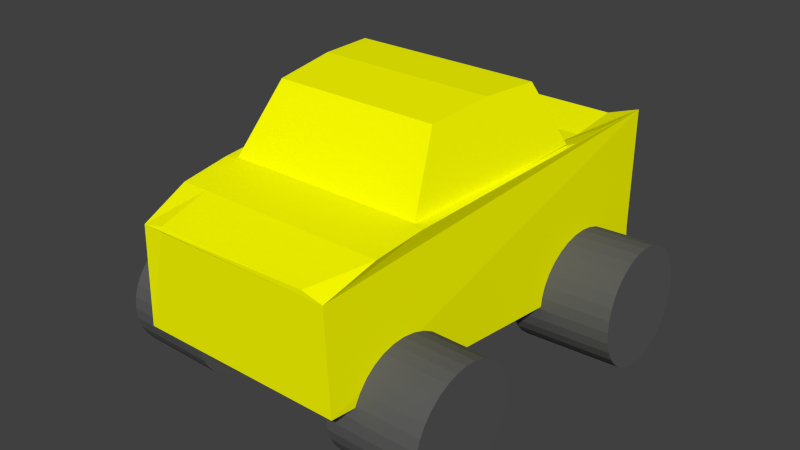 # Source: car_Steffi.blend  (saved by Blender 2.76.0; exported with 4.5.12 LTS)
import bpy
from mathutils import Matrix  # noqa: F401  (used for matrix-valued properties, if any)

bpy.ops.wm.read_factory_settings(use_empty=True)
scene = bpy.context.scene
scene.name = 'Scene'

# ---- collections
col_collection_1 = bpy.data.collections.new('Collection 1'); scene.collection.children.link(col_collection_1)

# ---- materials (node trees are filled in below, after node groups)
mat_material_001 = bpy.data.materials.new('Material.001')
mat_material_001.alpha_threshold = 0.0
mat_material_001.use_transparent_shadow = False
mat_material_001.diffuse_color = (0.1065, 0.1065, 0.1065, 1.0)
mat_material_001.roughness = 0.5
mat_material = bpy.data.materials.new('Material')
mat_material.alpha_threshold = 0.0
mat_material.use_transparent_shadow = False
mat_material.diffuse_color = (0.9812, 1.0, 0.0, 1.0)
mat_material.roughness = 0.5
mat_material.line_color = (0.0, 0.0, 0.0, 1.0)

# ---- material node trees

# ---- world
world_world = bpy.data.worlds.new('World'); scene.world = world_world
world_world.color = (0.05088, 0.05088, 0.05088)
world_world.use_sun_shadow = False
world_world.sun_shadow_jitter_overblur = 0.0
world_world.cycles.sampling_method = 'MANUAL'
world_world.cycles.sample_map_resolution = 256

# ---- meshes
me_cylinder_005 = bpy.data.meshes.new('Cylinder.005')
me_cylinder_005.from_pydata([(0.0, 1.0, -1.0), (0.0, 1.0, 1.0), (0.1951, 0.9808, -1.0), (0.1951, 0.9808, 1.0), (0.3827, 0.9239, -1.0), (0.3827, 0.9239, 1.0), (0.5556, 0.8315, -1.0), (0.5556, 0.8315, 1.0), (0.7071, 0.7071, -1.0), (0.7071, 0.7071, 1.0), (0.8315, 0.5556, -1.0), (0.8315, 0.5556, 1.0), (0.9239, 0.3827, -1.0), (0.9239, 0.3827, 1.0), (0.9808, 0.1951, -1.0), (0.9808, 0.1951, 1.0), (1.0, 7.55e-08, -1.0), (1.0, 7.55e-08, 1.0), (0.9808, -0.1951, -1.0), (0.9808, -0.1951, 1.0), (0.9239, -0.3827, -1.0), (0.9239, -0.3827, 1.0), (0.8315, -0.5556, -1.0), (0.8315, -0.5556, 1.0), (0.7071, -0.7071, -1.0), (0.7071, -0.7071, 1.0), (0.5556, -0.8315, -1.0), (0.5556, -0.8315, 1.0), (0.3827, -0.9239, -1.0), (0.3827, -0.9239, 1.0), (0.1951, -0.9808, -1.0), (0.1951, -0.9808, 1.0), (-3.258e-07, -1.0, -1.0), (-3.258e-07, -1.0, 1.0), (-0.1951, -0.9808, -1.0), (-0.1951, -0.9808, 1.0), (-0.3827, -0.9239, -1.0), (-0.3827, -0.9239, 1.0), (-0.5556, -0.8315, -1.0), (-0.5556, -0.8315, 1.0), (-0.7071, -0.7071, -1.0), (-0.7071, -0.7071, 1.0), (-0.8315, -0.5556, -1.0), (-0.8315, -0.5556, 1.0), (-0.9239, -0.3827, -1.0), (-0.9239, -0.3827, 1.0), (-0.9808, -0.1951, -1.0), (-0.9808, -0.1951, 1.0), (-1.0, 9.656e-07, -1.0), (-1.0, 9.656e-07, 1.0), (-0.9808, 0.1951, -1.0), (-0.9808, 0.1951, 1.0), (-0.9239, 0.3827, -1.0), (-0.9239, 0.3827, 1.0), (-0.8315, 0.5556, -1.0), (-0.8315, 0.5556, 1.0), (-0.7071, 0.7071, -1.0), (-0.7071, 0.7071, 1.0), (-0.5556, 0.8315, -1.0), (-0.5556, 0.8315, 1.0), (-0.3827, 0.9239, -1.0), (-0.3827, 0.9239, 1.0), (-0.1951, 0.9808, -1.0), (-0.1951, 0.9808, 1.0)], [], [(0, 1, 3, 2), (2, 3, 5, 4), (4, 5, 7, 6), (6, 7, 9, 8), (8, 9, 11, 10), (10, 11, 13, 12), (12, 13, 15, 14), (14, 15, 17, 16), (16, 17, 19, 18), (18, 19, 21, 20), (20, 21, 23, 22), (22, 23, 25, 24), (24, 25, 27, 26), (26, 27, 29, 28), (28, 29, 31, 30), (30, 31, 33, 32), (32, 33, 35, 34), (34, 35, 37, 36), (36, 37, 39, 38), (38, 39, 41, 40), (40, 41, 43, 42), (42, 43, 45, 44), (44, 45, 47, 46), (46, 47, 49, 48), (48, 49, 51, 50), (50, 51, 53, 52), (52, 53, 55, 54), (54, 55, 57, 56), (56, 57, 59, 58), (58, 59, 61, 60), (3, 1, 63, 61, 59, 57, 55, 53, 51, 49, 47, 45, 43, 41, 39, 37, 35, 33, 31, 29, 27, 25, 23, 21, 19, 17, 15, 13, 11, 9, 7, 5), (62, 63, 1, 0), (60, 61, 63, 62), (0, 2, 4, 6, 8, 10, 12, 14, 16, 18, 20, 22, 24, 26, 28, 30, 32, 34, 36, 38, 40, 42, 44, 46, 48, 50, 52, 54, 56, 58, 60, 62)])
me_cylinder_005.materials.append(mat_material_001)
me_cylinder_005.use_remesh_preserve_volume = False
me_cylinder_005.use_remesh_preserve_attributes = False
me_cylinder_005.use_mirror_vertex_groups = False
me_cylinder_005.update()
me_cylinder_004 = bpy.data.meshes.new('Cylinder.004')
me_cylinder_004.from_pydata([(0.0, 1.0, -1.0), (0.0, 1.0, 1.0), (0.1951, 0.9808, -1.0), (0.1951, 0.9808, 1.0), (0.3827, 0.9239, -1.0), (0.3827, 0.9239, 1.0), (0.5556, 0.8315, -1.0), (0.5556, 0.8315, 1.0), (0.7071, 0.7071, -1.0), (0.7071, 0.7071, 1.0), (0.8315, 0.5556, -1.0), (0.8315, 0.5556, 1.0), (0.9239, 0.3827, -1.0), (0.9239, 0.3827, 1.0), (0.9808, 0.1951, -1.0), (0.9808, 0.1951, 1.0), (1.0, 7.55e-08, -1.0), (1.0, 7.55e-08, 1.0), (0.9808, -0.1951, -1.0), (0.9808, -0.1951, 1.0), (0.9239, -0.3827, -1.0), (0.9239, -0.3827, 1.0), (0.8315, -0.5556, -1.0), (0.8315, -0.5556, 1.0), (0.7071, -0.7071, -1.0), (0.7071, -0.7071, 1.0), (0.5556, -0.8315, -1.0), (0.5556, -0.8315, 1.0), (0.3827, -0.9239, -1.0), (0.3827, -0.9239, 1.0), (0.1951, -0.9808, -1.0), (0.1951, -0.9808, 1.0), (-3.258e-07, -1.0, -1.0), (-3.258e-07, -1.0, 1.0), (-0.1951, -0.9808, -1.0), (-0.1951, -0.9808, 1.0), (-0.3827, -0.9239, -1.0), (-0.3827, -0.9239, 1.0), (-0.5556, -0.8315, -1.0), (-0.5556, -0.8315, 1.0), (-0.7071, -0.7071, -1.0), (-0.7071, -0.7071, 1.0), (-0.8315, -0.5556, -1.0), (-0.8315, -0.5556, 1.0), (-0.9239, -0.3827, -1.0), (-0.9239, -0.3827, 1.0), (-0.9808, -0.1951, -1.0), (-0.9808, -0.1951, 1.0), (-1.0, 9.656e-07, -1.0), (-1.0, 9.656e-07, 1.0), (-0.9808, 0.1951, -1.0), (-0.9808, 0.1951, 1.0), (-0.9239, 0.3827, -1.0), (-0.9239, 0.3827, 1.0), (-0.8315, 0.5556, -1.0), (-0.8315, 0.5556, 1.0), (-0.7071, 0.7071, -1.0), (-0.7071, 0.7071, 1.0), (-0.5556, 0.8315, -1.0), (-0.5556, 0.8315, 1.0), (-0.3827, 0.9239, -1.0), (-0.3827, 0.9239, 1.0), (-0.1951, 0.9808, -1.0), (-0.1951, 0.9808, 1.0)], [], [(0, 1, 3, 2), (2, 3, 5, 4), (4, 5, 7, 6), (6, 7, 9, 8), (8, 9, 11, 10), (10, 11, 13, 12), (12, 13, 15, 14), (14, 15, 17, 16), (16, 17, 19, 18), (18, 19, 21, 20), (20, 21, 23, 22), (22, 23, 25, 24), (24, 25, 27, 26), (26, 27, 29, 28), (28, 29, 31, 30), (30, 31, 33, 32), (32, 33, 35, 34), (34, 35, 37, 36), (36, 37, 39, 38), (38, 39, 41, 40), (40, 41, 43, 42), (42, 43, 45, 44), (44, 45, 47, 46), (46, 47, 49, 48), (48, 49, 51, 50), (50, 51, 53, 52), (52, 53, 55, 54), (54, 55, 57, 56), (56, 57, 59, 58), (58, 59, 61, 60), (3, 1, 63, 61, 59, 57, 55, 53, 51, 49, 47, 45, 43, 41, 39, 37, 35, 33, 31, 29, 27, 25, 23, 21, 19, 17, 15, 13, 11, 9, 7, 5), (62, 63, 1, 0), (60, 61, 63, 62), (0, 2, 4, 6, 8, 10, 12, 14, 16, 18, 20, 22, 24, 26, 28, 30, 32, 34, 36, 38, 40, 42, 44, 46, 48, 50, 52, 54, 56, 58, 60, 62)])
me_cylinder_004.materials.append(mat_material_001)
me_cylinder_004.use_remesh_preserve_volume = False
me_cylinder_004.use_remesh_preserve_attributes = False
me_cylinder_004.use_mirror_vertex_groups = False
me_cylinder_004.update()
me_cylinder_003 = bpy.data.meshes.new('Cylinder.003')
me_cylinder_003.from_pydata([(0.0, 1.0, -1.0), (0.0, 1.0, 1.0), (0.1951, 0.9808, -1.0), (0.1951, 0.9808, 1.0), (0.3827, 0.9239, -1.0), (0.3827, 0.9239, 1.0), (0.5556, 0.8315, -1.0), (0.5556, 0.8315, 1.0), (0.7071, 0.7071, -1.0), (0.7071, 0.7071, 1.0), (0.8315, 0.5556, -1.0), (0.8315, 0.5556, 1.0), (0.9239, 0.3827, -1.0), (0.9239, 0.3827, 1.0), (0.9808, 0.1951, -1.0), (0.9808, 0.1951, 1.0), (1.0, 7.55e-08, -1.0), (1.0, 7.55e-08, 1.0), (0.9808, -0.1951, -1.0), (0.9808, -0.1951, 1.0), (0.9239, -0.3827, -1.0), (0.9239, -0.3827, 1.0), (0.8315, -0.5556, -1.0), (0.8315, -0.5556, 1.0), (0.7071, -0.7071, -1.0), (0.7071, -0.7071, 1.0), (0.5556, -0.8315, -1.0), (0.5556, -0.8315, 1.0), (0.3827, -0.9239, -1.0), (0.3827, -0.9239, 1.0), (0.1951, -0.9808, -1.0), (0.1951, -0.9808, 1.0), (-3.258e-07, -1.0, -1.0), (-3.258e-07, -1.0, 1.0), (-0.1951, -0.9808, -1.0), (-0.1951, -0.9808, 1.0), (-0.3827, -0.9239, -1.0), (-0.3827, -0.9239, 1.0), (-0.5556, -0.8315, -1.0), (-0.5556, -0.8315, 1.0), (-0.7071, -0.7071, -1.0), (-0.7071, -0.7071, 1.0), (-0.8315, -0.5556, -1.0), (-0.8315, -0.5556, 1.0), (-0.9239, -0.3827, -1.0), (-0.9239, -0.3827, 1.0), (-0.9808, -0.1951, -1.0), (-0.9808, -0.1951, 1.0), (-1.0, 9.656e-07, -1.0), (-1.0, 9.656e-07, 1.0), (-0.9808, 0.1951, -1.0), (-0.9808, 0.1951, 1.0), (-0.9239, 0.3827, -1.0), (-0.9239, 0.3827, 1.0), (-0.8315, 0.5556, -1.0), (-0.8315, 0.5556, 1.0), (-0.7071, 0.7071, -1.0), (-0.7071, 0.7071, 1.0), (-0.5556, 0.8315, -1.0), (-0.5556, 0.8315, 1.0), (-0.3827, 0.9239, -1.0), (-0.3827, 0.9239, 1.0), (-0.1951, 0.9808, -1.0), (-0.1951, 0.9808, 1.0)], [], [(0, 1, 3, 2), (2, 3, 5, 4), (4, 5, 7, 6), (6, 7, 9, 8), (8, 9, 11, 10), (10, 11, 13, 12), (12, 13, 15, 14), (14, 15, 17, 16), (16, 17, 19, 18), (18, 19, 21, 20), (20, 21, 23, 22), (22, 23, 25, 24), (24, 25, 27, 26), (26, 27, 29, 28), (28, 29, 31, 30), (30, 31, 33, 32), (32, 33, 35, 34), (34, 35, 37, 36), (36, 37, 39, 38), (38, 39, 41, 40), (40, 41, 43, 42), (42, 43, 45, 44), (44, 45, 47, 46), (46, 47, 49, 48), (48, 49, 51, 50), (50, 51, 53, 52), (52, 53, 55, 54), (54, 55, 57, 56), (56, 57, 59, 58), (58, 59, 61, 60), (3, 1, 63, 61, 59, 57, 55, 53, 51, 49, 47, 45, 43, 41, 39, 37, 35, 33, 31, 29, 27, 25, 23, 21, 19, 17, 15, 13, 11, 9, 7, 5), (62, 63, 1, 0), (60, 61, 63, 62), (0, 2, 4, 6, 8, 10, 12, 14, 16, 18, 20, 22, 24, 26, 28, 30, 32, 34, 36, 38, 40, 42, 44, 46, 48, 50, 52, 54, 56, 58, 60, 62)])
me_cylinder_003.materials.append(mat_material_001)
me_cylinder_003.use_remesh_preserve_volume = False
me_cylinder_003.use_remesh_preserve_attributes = False
me_cylinder_003.use_mirror_vertex_groups = False
me_cylinder_003.update()
me_cylinder_002 = bpy.data.meshes.new('Cylinder.002')
me_cylinder_002.from_pydata([(0.0, 1.0, -1.0), (0.0, 1.0, 1.0), (0.1951, 0.9808, -1.0), (0.1951, 0.9808, 1.0), (0.3827, 0.9239, -1.0), (0.3827, 0.9239, 1.0), (0.5556, 0.8315, -1.0), (0.5556, 0.8315, 1.0), (0.7071, 0.7071, -1.0), (0.7071, 0.7071, 1.0), (0.8315, 0.5556, -1.0), (0.8315, 0.5556, 1.0), (0.9239, 0.3827, -1.0), (0.9239, 0.3827, 1.0), (0.9808, 0.1951, -1.0), (0.9808, 0.1951, 1.0), (1.0, 7.55e-08, -1.0), (1.0, 7.55e-08, 1.0), (0.9808, -0.1951, -1.0), (0.9808, -0.1951, 1.0), (0.9239, -0.3827, -1.0), (0.9239, -0.3827, 1.0), (0.8315, -0.5556, -1.0), (0.8315, -0.5556, 1.0), (0.7071, -0.7071, -1.0), (0.7071, -0.7071, 1.0), (0.5556, -0.8315, -1.0), (0.5556, -0.8315, 1.0), (0.3827, -0.9239, -1.0), (0.3827, -0.9239, 1.0), (0.1951, -0.9808, -1.0), (0.1951, -0.9808, 1.0), (-3.258e-07, -1.0, -1.0), (-3.258e-07, -1.0, 1.0), (-0.1951, -0.9808, -1.0), (-0.1951, -0.9808, 1.0), (-0.3827, -0.9239, -1.0), (-0.3827, -0.9239, 1.0), (-0.5556, -0.8315, -1.0), (-0.5556, -0.8315, 1.0), (-0.7071, -0.7071, -1.0), (-0.7071, -0.7071, 1.0), (-0.8315, -0.5556, -1.0), (-0.8315, -0.5556, 1.0), (-0.9239, -0.3827, -1.0), (-0.9239, -0.3827, 1.0), (-0.9808, -0.1951, -1.0), (-0.9808, -0.1951, 1.0), (-1.0, 9.656e-07, -1.0), (-1.0, 9.656e-07, 1.0), (-0.9808, 0.1951, -1.0), (-0.9808, 0.1951, 1.0), (-0.9239, 0.3827, -1.0), (-0.9239, 0.3827, 1.0), (-0.8315, 0.5556, -1.0), (-0.8315, 0.5556, 1.0), (-0.7071, 0.7071, -1.0), (-0.7071, 0.7071, 1.0), (-0.5556, 0.8315, -1.0), (-0.5556, 0.8315, 1.0), (-0.3827, 0.9239, -1.0), (-0.3827, 0.9239, 1.0), (-0.1951, 0.9808, -1.0), (-0.1951, 0.9808, 1.0)], [], [(0, 1, 3, 2), (2, 3, 5, 4), (4, 5, 7, 6), (6, 7, 9, 8), (8, 9, 11, 10), (10, 11, 13, 12), (12, 13, 15, 14), (14, 15, 17, 16), (16, 17, 19, 18), (18, 19, 21, 20), (20, 21, 23, 22), (22, 23, 25, 24), (24, 25, 27, 26), (26, 27, 29, 28), (28, 29, 31, 30), (30, 31, 33, 32), (32, 33, 35, 34), (34, 35, 37, 36), (36, 37, 39, 38), (38, 39, 41, 40), (40, 41, 43, 42), (42, 43, 45, 44), (44, 45, 47, 46), (46, 47, 49, 48), (48, 49, 51, 50), (50, 51, 53, 52), (52, 53, 55, 54), (54, 55, 57, 56), (56, 57, 59, 58), (58, 59, 61, 60), (3, 1, 63, 61, 59, 57, 55, 53, 51, 49, 47, 45, 43, 41, 39, 37, 35, 33, 31, 29, 27, 25, 23, 21, 19, 17, 15, 13, 11, 9, 7, 5), (62, 63, 1, 0), (60, 61, 63, 62), (0, 2, 4, 6, 8, 10, 12, 14, 16, 18, 20, 22, 24, 26, 28, 30, 32, 34, 36, 38, 40, 42, 44, 46, 48, 50, 52, 54, 56, 58, 60, 62)])
me_cylinder_002.materials.append(mat_material_001)
me_cylinder_002.use_remesh_preserve_volume = False
me_cylinder_002.use_remesh_preserve_attributes = False
me_cylinder_002.use_mirror_vertex_groups = False
me_cylinder_002.update()
me_cylinder_001 = bpy.data.meshes.new('Cylinder.001')
me_cylinder_001.from_pydata([(0.0, 1.0, -1.0), (0.0, 1.0, 1.0), (0.1951, 0.9808, -1.0), (0.1951, 0.9808, 1.0), (0.3827, 0.9239, -1.0), (0.3827, 0.9239, 1.0), (0.5556, 0.8315, -1.0), (0.5556, 0.8315, 1.0), (0.7071, 0.7071, -1.0), (0.7071, 0.7071, 1.0), (0.8315, 0.5556, -1.0), (0.8315, 0.5556, 1.0), (0.9239, 0.3827, -1.0), (0.9239, 0.3827, 1.0), (0.9808, 0.1951, -1.0), (0.9808, 0.1951, 1.0), (1.0, 7.55e-08, -1.0), (1.0, 7.55e-08, 1.0), (0.9808, -0.1951, -1.0), (0.9808, -0.1951, 1.0), (0.9239, -0.3827, -1.0), (0.9239, -0.3827, 1.0), (0.8315, -0.5556, -1.0), (0.8315, -0.5556, 1.0), (0.7071, -0.7071, -1.0), (0.7071, -0.7071, 1.0), (0.5556, -0.8315, -1.0), (0.5556, -0.8315, 1.0), (0.3827, -0.9239, -1.0), (0.3827, -0.9239, 1.0), (0.1951, -0.9808, -1.0), (0.1951, -0.9808, 1.0), (-3.258e-07, -1.0, -1.0), (-3.258e-07, -1.0, 1.0), (-0.1951, -0.9808, -1.0), (-0.1951, -0.9808, 1.0), (-0.3827, -0.9239, -1.0), (-0.3827, -0.9239, 1.0), (-0.5556, -0.8315, -1.0), (-0.5556, -0.8315, 1.0), (-0.7071, -0.7071, -1.0), (-0.7071, -0.7071, 1.0), (-0.8315, -0.5556, -1.0), (-0.8315, -0.5556, 1.0), (-0.9239, -0.3827, -1.0), (-0.9239, -0.3827, 1.0), (-0.9808, -0.1951, -1.0), (-0.9808, -0.1951, 1.0), (-1.0, 9.656e-07, -1.0), (-1.0, 9.656e-07, 1.0), (-0.9808, 0.1951, -1.0), (-0.9808, 0.1951, 1.0), (-0.9239, 0.3827, -1.0), (-0.9239, 0.3827, 1.0), (-0.8315, 0.5556, -1.0), (-0.8315, 0.5556, 1.0), (-0.7071, 0.7071, -1.0), (-0.7071, 0.7071, 1.0), (-0.5556, 0.8315, -1.0), (-0.5556, 0.8315, 1.0), (-0.3827, 0.9239, -1.0), (-0.3827, 0.9239, 1.0), (-0.1951, 0.9808, -1.0), (-0.1951, 0.9808, 1.0)], [], [(0, 1, 3, 2), (2, 3, 5, 4), (4, 5, 7, 6), (6, 7, 9, 8), (8, 9, 11, 10), (10, 11, 13, 12), (12, 13, 15, 14), (14, 15, 17, 16), (16, 17, 19, 18), (18, 19, 21, 20), (20, 21, 23, 22), (22, 23, 25, 24), (24, 25, 27, 26), (26, 27, 29, 28), (28, 29, 31, 30), (30, 31, 33, 32), (32, 33, 35, 34), (34, 35, 37, 36), (36, 37, 39, 38), (38, 39, 41, 40), (40, 41, 43, 42), (42, 43, 45, 44), (44, 45, 47, 46), (46, 47, 49, 48), (48, 49, 51, 50), (50, 51, 53, 52), (52, 53, 55, 54), (54, 55, 57, 56), (56, 57, 59, 58), (58, 59, 61, 60), (3, 1, 63, 61, 59, 57, 55, 53, 51, 49, 47, 45, 43, 41, 39, 37, 35, 33, 31, 29, 27, 25, 23, 21, 19, 17, 15, 13, 11, 9, 7, 5), (62, 63, 1, 0), (60, 61, 63, 62), (0, 2, 4, 6, 8, 10, 12, 14, 16, 18, 20, 22, 24, 26, 28, 30, 32, 34, 36, 38, 40, 42, 44, 46, 48, 50, 52, 54, 56, 58, 60, 62)])
me_cylinder_001.use_remesh_preserve_volume = False
me_cylinder_001.use_remesh_preserve_attributes = False
me_cylinder_001.use_mirror_vertex_groups = False
me_cylinder_001.update()
me_cylinder = bpy.data.meshes.new('Cylinder')
me_cylinder.from_pydata([(0.0, 1.0, -1.0), (0.0, 1.0, 1.0), (0.1951, 0.9808, -1.0), (0.1951, 0.9808, 1.0), (0.3827, 0.9239, -1.0), (0.3827, 0.9239, 1.0), (0.5556, 0.8315, -1.0), (0.5556, 0.8315, 1.0), (0.7071, 0.7071, -1.0), (0.7071, 0.7071, 1.0), (0.8315, 0.5556, -1.0), (0.8315, 0.5556, 1.0), (0.9239, 0.3827, -1.0), (0.9239, 0.3827, 1.0), (0.9808, 0.1951, -1.0), (0.9808, 0.1951, 1.0), (1.0, 7.55e-08, -1.0), (1.0, 7.55e-08, 1.0), (0.9808, -0.1951, -1.0), (0.9808, -0.1951, 1.0), (0.9239, -0.3827, -1.0), (0.9239, -0.3827, 1.0), (0.8315, -0.5556, -1.0), (0.8315, -0.5556, 1.0), (0.7071, -0.7071, -1.0), (0.7071, -0.7071, 1.0), (0.5556, -0.8315, -1.0), (0.5556, -0.8315, 1.0), (0.3827, -0.9239, -1.0), (0.3827, -0.9239, 1.0), (0.1951, -0.9808, -1.0), (0.1951, -0.9808, 1.0), (-3.258e-07, -1.0, -1.0), (-3.258e-07, -1.0, 1.0), (-0.1951, -0.9808, -1.0), (-0.1951, -0.9808, 1.0), (-0.3827, -0.9239, -1.0), (-0.3827, -0.9239, 1.0), (-0.5556, -0.8315, -1.0), (-0.5556, -0.8315, 1.0), (-0.7071, -0.7071, -1.0), (-0.7071, -0.7071, 1.0), (-0.8315, -0.5556, -1.0), (-0.8315, -0.5556, 1.0), (-0.9239, -0.3827, -1.0), (-0.9239, -0.3827, 1.0), (-0.9808, -0.1951, -1.0), (-0.9808, -0.1951, 1.0), (-1.0, 9.656e-07, -1.0), (-1.0, 9.656e-07, 1.0), (-0.9808, 0.1951, -1.0), (-0.9808, 0.1951, 1.0), (-0.9239, 0.3827, -1.0), (-0.9239, 0.3827, 1.0), (-0.8315, 0.5556, -1.0), (-0.8315, 0.5556, 1.0), (-0.7071, 0.7071, -1.0), (-0.7071, 0.7071, 1.0), (-0.5556, 0.8315, -1.0), (-0.5556, 0.8315, 1.0), (-0.3827, 0.9239, -1.0), (-0.3827, 0.9239, 1.0), (-0.1951, 0.9808, -1.0), (-0.1951, 0.9808, 1.0)], [], [(0, 1, 3, 2), (2, 3, 5, 4), (4, 5, 7, 6), (6, 7, 9, 8), (8, 9, 11, 10), (10, 11, 13, 12), (12, 13, 15, 14), (14, 15, 17, 16), (16, 17, 19, 18), (18, 19, 21, 20), (20, 21, 23, 22), (22, 23, 25, 24), (24, 25, 27, 26), (26, 27, 29, 28), (28, 29, 31, 30), (30, 31, 33, 32), (32, 33, 35, 34), (34, 35, 37, 36), (36, 37, 39, 38), (38, 39, 41, 40), (40, 41, 43, 42), (42, 43, 45, 44), (44, 45, 47, 46), (46, 47, 49, 48), (48, 49, 51, 50), (50, 51, 53, 52), (52, 53, 55, 54), (54, 55, 57, 56), (56, 57, 59, 58), (58, 59, 61, 60), (3, 1, 63, 61, 59, 57, 55, 53, 51, 49, 47, 45, 43, 41, 39, 37, 35, 33, 31, 29, 27, 25, 23, 21, 19, 17, 15, 13, 11, 9, 7, 5), (62, 63, 1, 0), (60, 61, 63, 62), (0, 2, 4, 6, 8, 10, 12, 14, 16, 18, 20, 22, 24, 26, 28, 30, 32, 34, 36, 38, 40, 42, 44, 46, 48, 50, 52, 54, 56, 58, 60, 62)])
me_cylinder.use_remesh_preserve_volume = False
me_cylinder.use_remesh_preserve_attributes = False
me_cylinder.use_mirror_vertex_groups = False
me_cylinder.update()
me_cube_001 = bpy.data.meshes.new('Cube.001')
me_cube_001.from_pydata([(-0.8929, -1.086, -1.231), (-0.7385, -0.601, 0.3251), (-1.053, 1.0, -0.9163), (-0.838, 0.7395, 0.4175), (0.8929, -1.086, -1.231), (0.7374, -0.601, 0.3251), (1.053, 1.0, -0.9163), (0.837, 0.7395, 0.4175), (-0.7882, 0.1062, 0.4616), (-0.0005147, 0.7395, 0.4175), (0.7872, 0.1062, 0.4616), (-0.0005147, -0.601, 0.3251), (-0.0005147, 0.1062, 0.4616)], [], [(1, 8, 3, 2, 0), (3, 9, 7, 6, 2), (7, 10, 5, 4, 6), (5, 11, 1, 0, 4), (0, 2, 6, 4), (12, 9, 3, 8), (11, 12, 8, 1), (5, 10, 12, 11), (10, 7, 9, 12)])
me_cube_001.materials.append(mat_material)
me_cube_001.use_remesh_preserve_volume = False
me_cube_001.use_remesh_preserve_attributes = False
me_cube_001.use_mirror_vertex_groups = False
me_cube_001.update()
me_cube = bpy.data.meshes.new('Cube')
me_cube.from_pydata([(1.0, 1.0, -1.0), (0.8225, -0.757, -0.6751), (-0.8225, -0.757, -0.6751), (-1.0, 1.0, -1.0), (1.0, 1.0, 0.9836), (0.7857, -0.7578, 0.5344), (-0.7751, -0.7636, 0.5504), (-1.0, 1.0, 0.9836), (1.0, 1.011, -1.0), (-1.0, 1.011, -1.0), (1.0, 1.0, 0.8344), (-1.0, 1.0, 0.8344), (0.9113, 0.1215, 0.8877), (2.533e-07, 1.0, 0.849), (-5.364e-07, -0.757, 0.5953), (-0.9113, 0.1215, 0.8877), (-1.49e-07, 0.1215, 0.8877), (0.8669, -0.3177, 0.8316), (-0.5, 1.0, 0.849), (-0.4113, -0.757, 0.5953), (-0.9556, 0.5608, 0.9439), (0.9556, 0.5608, 0.9439), (0.5, 1.0, 0.849), (0.4113, -0.757, 0.5953), (-0.8669, -0.3177, 0.8316), (-3.427e-07, -0.3177, 0.8316), (4.47e-08, 0.5608, 0.7922), (0.4556, 0.1215, 0.8877), (-0.4556, 0.1215, 0.8877), (-0.4778, 0.5608, 0.7922), (0.4778, 0.5608, 0.7922), (0.4334, -0.3177, 0.8316), (-0.4334, -0.3177, 0.8316), (0.8447, -0.5373, 0.76), (-0.75, 1.0, 0.849), (-0.6169, -0.757, 0.5953), (-0.9778, 0.7804, 0.9719), (0.9334, 0.3411, 0.9158), (0.25, 1.0, 0.849), (0.2056, -0.757, 0.5953), (-0.8891, -0.0981, 0.8597), (-4.396e-07, -0.5373, 0.76), (-5.215e-08, 0.3411, 0.9158), (0.6834, 0.1215, 0.8877), (-0.2278, 0.1215, 0.8877), (0.8891, -0.0981, 0.8597), (-0.25, 1.0, 0.849), (-0.2056, -0.757, 0.5953), (-0.9334, 0.3411, 0.9158), (0.9778, 0.7804, 0.9719), (0.75, 1.0, 0.849), (0.6169, -0.757, 0.5953), (-0.8447, -0.5373, 0.76), (-2.459e-07, -0.0981, 0.8597), (1.416e-07, 0.7804, 0.7622), (0.2278, 0.1215, 0.8877), (-0.6834, 0.1215, 0.8877), (-0.4667, 0.3411, 0.9158), (-0.4889, 0.7804, 0.7622), (-0.2389, 0.5608, 0.7922), (-0.7167, 0.5608, 0.7922), (0.4667, 0.3411, 0.9158), (0.4889, 0.7804, 0.7622), (0.7167, 0.5608, 0.7922), (0.2389, 0.5608, 0.7922), (0.4224, -0.5373, 0.76), (0.4445, -0.0981, 0.8597), (0.6502, -0.3177, 0.8316), (0.2167, -0.3177, 0.8316), (-0.4224, -0.5373, 0.76), (-0.4445, -0.0981, 0.8597), (-0.2167, -0.3177, 0.8316), (-0.6502, -0.3177, 0.8316), (-0.6668, -0.0981, 0.8597), (-0.2223, -0.0981, 0.8597), (-0.2112, -0.5373, 0.76), (0.2223, -0.0981, 0.8597), (0.6668, -0.0981, 0.8597), (0.6335, -0.5373, 0.76), (0.2445, 0.7804, 0.7622), (0.7334, 0.7804, 0.7622), (0.7001, 0.3411, 0.9158), (-0.7334, 0.7804, 0.7622), (-0.2445, 0.7804, 0.7622), (-0.2334, 0.3411, 0.9158), (-0.7001, 0.3411, 0.9158), (0.2334, 0.3411, 0.9158), (0.2112, -0.5373, 0.76), (-0.6335, -0.5373, 0.76), (1.788e-07, 1.011, -1.0), (1.0, 1.0, 0.0), (-1.0, 1.0, 0.0), (2.384e-07, 1.0, 0.8344), (2.384e-07, 1.0, 0.0), (-0.5, 1.011, -1.0), (1.0, 1.0, 0.5), (-1.0, 1.0, 0.5), (-0.5, 1.0, 0.8344), (0.5, 1.011, -1.0), (1.0, 1.0, -0.5), (-1.0, 1.0, -0.5), (0.5, 1.0, 0.8344), (-0.5, 1.0, 0.0), (0.5, 1.0, 0.0), (2.384e-07, 1.0, 0.5), (2.086e-07, 1.0, -0.5), (0.5, 1.0, -0.5), (0.5, 1.0, 0.5), (-0.5, 1.0, 0.5), (-0.5, 1.0, -0.5), (-0.75, 1.011, -1.0), (1.0, 1.0, 0.75), (-1.0, 1.0, 0.75), (-0.75, 1.0, 0.8344), (0.25, 1.011, -1.0), (1.0, 1.0, -0.25), (-1.0, 1.0, -0.25), (0.25, 1.0, 0.8344), (-0.75, 1.0, 0.0), (0.25, 1.0, 0.0), (2.384e-07, 1.0, 0.75), (2.235e-07, 1.0, -0.25), (-0.25, 1.011, -1.0), (1.0, 1.0, 0.25), (-1.0, 1.0, 0.25), (-0.25, 1.0, 0.8344), (0.75, 1.011, -1.0), (1.0, 1.011, -0.75), (-1.0, 1.011, -0.75), (0.75, 1.0, 0.8344), (-0.25, 1.0, 0.0), (0.75, 1.0, 0.0), (2.384e-07, 1.0, 0.25), (1.937e-07, 1.011, -0.75), (0.25, 1.0, -0.5), (0.75, 1.0, -0.5), (0.5, 1.0, -0.25), (0.5, 1.011, -0.75), (0.25, 1.0, 0.5), (0.75, 1.0, 0.5), (0.5, 1.0, 0.75), (0.5, 1.0, 0.25), (-0.75, 1.0, 0.5), (-0.25, 1.0, 0.5), (-0.5, 1.0, 0.75), (-0.5, 1.0, 0.25), (-0.75, 1.0, -0.5), (-0.25, 1.0, -0.5), (-0.5, 1.0, -0.25), (-0.5, 1.011, -0.75), (-0.25, 1.011, -0.75), (-0.25, 1.0, -0.25), (-0.75, 1.0, -0.25), (-0.25, 1.0, 0.25), (-0.25, 1.0, 0.75), (-0.75, 1.0, 0.75), (0.75, 1.0, 0.25), (0.75, 1.0, 0.75), (0.25, 1.0, 0.75), (0.75, 1.011, -0.75), (0.75, 1.0, -0.25), (0.25, 1.0, -0.25), (0.25, 1.011, -0.75), (0.25, 1.0, 0.25), (-0.75, 1.0, 0.25), (-0.75, 1.011, -0.75)], [], [(0, 1, 2, 3), (88, 52, 6, 35), (0, 4, 49, 21, 37, 12, 45, 17, 33, 5, 1), (1, 5, 51, 23, 39, 14, 47, 19, 35, 6, 2), (2, 6, 52, 24, 40, 15, 48, 20, 36, 7, 3), (0, 3, 9, 110, 94, 122, 89, 114, 98, 126, 8), (165, 110, 9, 128), (4, 0, 8, 127, 99, 115, 90, 123, 95, 111, 10), (7, 34, 18, 46, 13, 38, 22, 50, 4, 10, 129, 101, 117, 92, 125, 97, 113, 11), (3, 7, 11, 112, 96, 124, 91, 116, 100, 128, 9), (87, 41, 14, 39), (86, 42, 16, 55), (85, 48, 15, 56), (84, 57, 28, 44), (83, 58, 29, 59), (82, 36, 20, 60), (81, 61, 27, 43), (80, 62, 30, 63), (79, 54, 26, 64), (78, 65, 23, 51), (77, 66, 31, 67), (76, 53, 25, 68), (75, 69, 19, 47), (74, 70, 32, 71), (73, 40, 24, 72), (70, 73, 72, 32), (28, 56, 73, 70), (56, 15, 40, 73), (53, 74, 71, 25), (16, 44, 74, 53), (44, 28, 70, 74), (41, 75, 47, 14), (25, 71, 75, 41), (71, 32, 69, 75), (66, 76, 68, 31), (27, 55, 76, 66), (55, 16, 53, 76), (45, 77, 67, 17), (12, 43, 77, 45), (43, 27, 66, 77), (33, 78, 51, 5), (17, 67, 78, 33), (67, 31, 65, 78), (62, 79, 64, 30), (22, 38, 79, 62), (38, 13, 54, 79), (49, 80, 63, 21), (4, 50, 80, 49), (50, 22, 62, 80), (37, 81, 43, 12), (21, 63, 81, 37), (63, 30, 61, 81), (58, 82, 60, 29), (18, 34, 82, 58), (34, 7, 36, 82), (54, 83, 59, 26), (13, 46, 83, 54), (46, 18, 58, 83), (42, 84, 44, 16), (26, 59, 84, 42), (59, 29, 57, 84), (57, 85, 56, 28), (29, 60, 85, 57), (60, 20, 48, 85), (61, 86, 55, 27), (30, 64, 86, 61), (64, 26, 42, 86), (65, 87, 39, 23), (31, 68, 87, 65), (68, 25, 41, 87), (69, 88, 35, 19), (32, 72, 88, 69), (72, 24, 52, 88), (164, 118, 91, 124), (163, 119, 93, 132), (162, 114, 89, 133), (161, 134, 105, 121), (160, 135, 106, 136), (159, 126, 98, 137), (158, 138, 104, 120), (157, 139, 107, 140), (156, 131, 103, 141), (155, 142, 96, 112), (154, 143, 108, 144), (153, 130, 102, 145), (152, 146, 100, 116), (151, 147, 109, 148), (150, 122, 94, 149), (147, 150, 149, 109), (105, 133, 150, 147), (133, 89, 122, 150), (130, 151, 148, 102), (93, 121, 151, 130), (121, 105, 147, 151), (118, 152, 116, 91), (102, 148, 152, 118), (148, 109, 146, 152), (143, 153, 145, 108), (104, 132, 153, 143), (132, 93, 130, 153), (125, 154, 144, 97), (92, 120, 154, 125), (120, 104, 143, 154), (113, 155, 112, 11), (97, 144, 155, 113), (144, 108, 142, 155), (139, 156, 141, 107), (95, 123, 156, 139), (123, 90, 131, 156), (129, 157, 140, 101), (10, 111, 157, 129), (111, 95, 139, 157), (117, 158, 120, 92), (101, 140, 158, 117), (140, 107, 138, 158), (135, 159, 137, 106), (99, 127, 159, 135), (127, 8, 126, 159), (131, 160, 136, 103), (90, 115, 160, 131), (115, 99, 135, 160), (119, 161, 121, 93), (103, 136, 161, 119), (136, 106, 134, 161), (134, 162, 133, 105), (106, 137, 162, 134), (137, 98, 114, 162), (138, 163, 132, 104), (107, 141, 163, 138), (141, 103, 119, 163), (142, 164, 124, 96), (108, 145, 164, 142), (145, 102, 118, 164), (146, 165, 128, 100), (109, 149, 165, 146), (149, 94, 110, 165), (101, 10, 129), (19, 35, 6, 5, 51, 23, 39, 14, 47)])
me_cube.materials.append(mat_material)
me_cube.use_remesh_preserve_volume = False
me_cube.use_remesh_preserve_attributes = False
me_cube.use_mirror_vertex_groups = False
me_cube.update()

# ---- objects
ob_cylinder_005 = bpy.data.objects.new('Cylinder.005', me_cylinder_005)
ob_cylinder_004 = bpy.data.objects.new('Cylinder.004', me_cylinder_004)
ob_cylinder_003 = bpy.data.objects.new('Cylinder.003', me_cylinder_003)
ob_cylinder_002 = bpy.data.objects.new('Cylinder.002', me_cylinder_002)
ob_cylinder_001 = bpy.data.objects.new('Cylinder.001', me_cylinder_001)
ob_cylinder = bpy.data.objects.new('Cylinder', me_cylinder)
ob_cube_001 = bpy.data.objects.new('Cube.001', me_cube_001)
ob_cube = bpy.data.objects.new('Cube', me_cube)

# ---- transforms, parenting, visibility, modifiers, constraints
ob_cylinder_005.location = (-0.4409, -0.3524, 0.01849)
ob_cylinder_005.rotation_euler = (-1.553, 0.001396, 1.574)
ob_cylinder_005.scale = (0.2057, 0.2057, 0.1515)
ob_cylinder_005.lineart.crease_threshold = 0.0
ob_cylinder_004.location = (0.4264, -0.3684, 0.00444)
ob_cylinder_004.rotation_euler = (-1.553, 0.001396, 1.574)
ob_cylinder_004.scale = (0.21, 0.21, 0.1594)
ob_cylinder_004.lineart.crease_threshold = 0.0
ob_cylinder_003.location = (0.4791, 0.4878, 0.0176)
ob_cylinder_003.rotation_euler = (-1.605, 0.001751, 1.577)
ob_cylinder_003.scale = (0.209, 0.209, 0.1784)
ob_cylinder_003.lineart.crease_threshold = 0.0
ob_cylinder_002.location = (-0.4868, 0.5026, -0.01236)
ob_cylinder_002.rotation_euler = (-1.583, -0.003406, 1.561)
ob_cylinder_002.scale = (0.2082, 0.2082, 0.1652)
ob_cylinder_002.lineart.crease_threshold = 0.0
ob_cylinder_001.location = (-0.00475, 0.5012, -0.004063)
ob_cylinder_001.rotation_euler = (-1.564, -0.3222, 1.565)
ob_cylinder_001.scale = (0.08815, 0.08815, 0.3915)
ob_cylinder_001.lineart.crease_threshold = 0.0
ob_cylinder.location = (-0.01612, -0.3498, 0.001581)
ob_cylinder.rotation_euler = (-1.57, -0.3276, 1.561)
ob_cylinder.scale = (0.08761, 0.0876, 0.4477)
ob_cylinder.lineart.crease_threshold = 0.0
ob_cube_001.location = (-0.009616, 0.05521, 0.7025)
ob_cube_001.scale = (0.3955, 0.3188, 0.1553)
ob_cube_001.lineart.crease_threshold = 0.0
ob_cube.location = (-0.008268, -0.04237, 0.2822)
ob_cube.scale = (0.4472, 0.8064, 0.2899)
ob_cube.lock_rotations_4d = False
ob_cube.empty_display_type = 'ARROWS'
ob_cube.lineart.crease_threshold = 0.0

# ---- collection membership
col_collection_1.objects.link(ob_cylinder_005)
col_collection_1.objects.link(ob_cylinder_004)
col_collection_1.objects.link(ob_cylinder_003)
col_collection_1.objects.link(ob_cylinder_002)
col_collection_1.objects.link(ob_cylinder_001)
col_collection_1.objects.link(ob_cylinder)
col_collection_1.objects.link(ob_cube_001)
col_collection_1.objects.link(ob_cube)

# ---- scene / render settings (as saved in the file)
scene.frame_start = 1; scene.frame_end = 250; scene.frame_set(0)
scene.render.engine = 'BLENDER_EEVEE_NEXT'
scene.render.resolution_percentage = 50
scene.render.dither_intensity = 0.0
scene.cycles.use_denoising = False
scene.cycles.samples = 10
scene.cycles.sampling_pattern = 'TABULATED_SOBOL'
scene.cycles.light_sampling_threshold = 0.0
scene.cycles.use_adaptive_sampling = False
scene.cycles.use_light_tree = False
scene.cycles.blur_glossy = 0.0
scene.cycles.pixel_filter_type = 'GAUSSIAN'
scene.cycles.sample_clamp_indirect = 0.0
scene.view_settings.view_transform = 'Standard'
bpy.context.view_layer.update()

# ---- added for rendering (the .blend has no active camera and no usable light): camera, sun
cam_auto = bpy.data.cameras.new('AutoCamera')
cam_auto.lens = 50.0
cam_auto.sensor_width = 36.0
cam_auto.clip_end = 1000.0
ob_auto_camera = bpy.data.objects.new('AutoCamera', cam_auto)
scene.collection.objects.link(ob_auto_camera)
ob_auto_camera.location = (2.03011, -2.37314, 1.89584)
ob_auto_camera.rotation_euler = (1.09748, -7.21219e-08, 0.694738)
scene.camera = ob_auto_camera
light_auto_sun = bpy.data.lights.new('AutoSun', 'SUN')
light_auto_sun.energy = 3.0
light_auto_sun.angle = 0.0523599
ob_auto_sun = bpy.data.objects.new('AutoSun', light_auto_sun)
scene.collection.objects.link(ob_auto_sun)
ob_auto_sun.rotation_euler = (0.872665, 0.174533, 0.523599)
bpy.context.view_layer.update()
